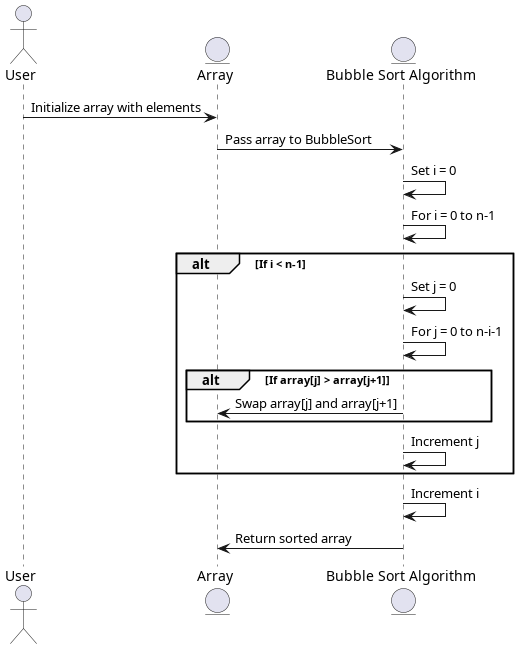

The diagram above was rendered by PlantUML. Its source (embedded in the PNG):
@startuml
actor User
entity "Array" as Array
entity "Bubble Sort Algorithm" as BubbleSort

User -> Array: Initialize array with elements
Array -> BubbleSort: Pass array to BubbleSort
BubbleSort -> BubbleSort: Set i = 0
BubbleSort -> BubbleSort: For i = 0 to n-1
alt If i < n-1
    BubbleSort -> BubbleSort: Set j = 0
    BubbleSort -> BubbleSort: For j = 0 to n-i-1
    alt If array[j] > array[j+1]
        BubbleSort -> Array: Swap array[j] and array[j+1]
    end
    BubbleSort -> BubbleSort: Increment j
end
BubbleSort -> BubbleSort: Increment i
BubbleSort -> Array: Return sorted array
@enduml